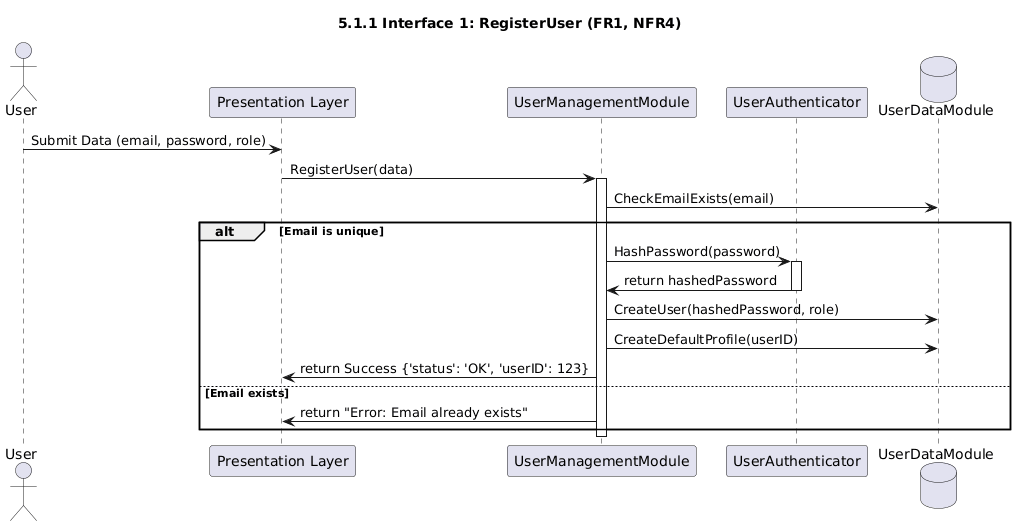

The diagram above was rendered by PlantUML. Its source (embedded in the PNG):
@startuml
title 5.1.1 Interface 1: RegisterUser (FR1, NFR4)
actor User
participant "Presentation Layer" as PL
participant "UserManagementModule" as UMM
participant "UserAuthenticator" as UA
database "UserDataModule" as UDM

User -> PL : Submit Data (email, password, role)
PL -> UMM : RegisterUser(data)

activate UMM
  UMM -> UDM : CheckEmailExists(email)
  alt Email is unique
    UMM -> UA : HashPassword(password)
    activate UA
      UA -> UMM : return hashedPassword
    deactivate UA
    UMM -> UDM : CreateUser(hashedPassword, role)
    UMM -> UDM : CreateDefaultProfile(userID)
    UMM -> PL : return Success {'status': 'OK', 'userID': 123}
  else Email exists
    UMM -> PL : return "Error: Email already exists"
  end
deactivate UMM
@enduml